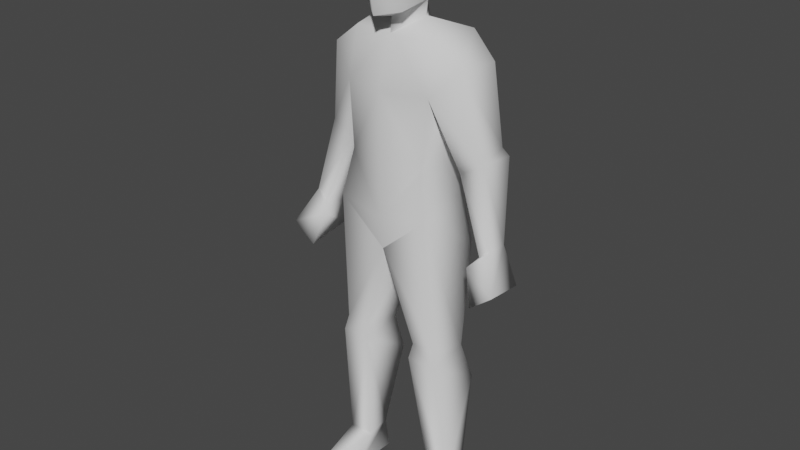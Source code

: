 # Source: human_low_uv.blend  (saved by Blender 3.4.6; exported with 4.5.12 LTS)
import bpy
from mathutils import Matrix  # noqa: F401  (used for matrix-valued properties, if any)

bpy.ops.wm.read_factory_settings(use_empty=True)
scene = bpy.context.scene
scene.name = 'Scene'

# ---- collections
col_collection = bpy.data.collections.new('Collection'); scene.collection.children.link(col_collection)

# ---- materials (node trees are filled in below, after node groups)
mat_material_001 = bpy.data.materials.new('Material.001')
mat_material_001.alpha_threshold = 0.0
mat_material_001.use_transparent_shadow = False
mat_material_001.preview_render_type = 'SHADERBALL'
mat_material_001.roughness = 0.5
mat_material_001.specular_intensity = 0.0
mat_material_001.line_color = (0.0, 0.0, 0.0, 1.0)

# ---- material node trees

# ---- world
world_world = bpy.data.worlds.new('World'); scene.world = world_world
world_world.use_nodes = True; world_world.node_tree.nodes.clear()
_N = world_world.node_tree.nodes; _L = world_world.node_tree.links
n0 = _N.new('ShaderNodeOutputWorld'); n0.name = 'World Output'; n0.location = (300, 300)
n1 = _N.new('ShaderNodeBackground'); n1.name = 'Background'; n1.location = (10, 300)
n1.inputs[0].default_value = (0.05088, 0.05088, 0.05088, 1.0)
_L.new(n1.outputs[0], n0.inputs[0])
n0.is_active_output = True
world_world.color = (0.05088, 0.05088, 0.05088)
world_world.use_sun_shadow = False
world_world.sun_shadow_jitter_overblur = 0.0

# ---- meshes
me_cube_001 = bpy.data.meshes.new('Cube.001')
me_cube_001.from_pydata([(0.204, 0.01271, 0.586), (0.1823, -0.1024, 0.6015), (0.09565, -0.1024, 0.6015), (0.07395, 0.01271, 0.586), (0.1459, 0.0418, 0.1019), (0.1302, -0.06054, 0.1019), (0.2169, -0.06055, 0.1019), (0.2013, 0.0418, 0.1019), (0.2186, 0.05678, 0.001012), (0.1286, 0.03839, 0.001012), (0.1326, -0.1145, 0.001012), (0.2308, -0.08831, 0.001012), (0.1379, -0.2492, 0.04215), (0.2167, -0.2358, 0.03405), (0.2314, -0.2248, -0.001025), (0.1158, -0.2421, -0.001025), (0.08696, -0.1151, 0.5496), (0.191, -0.1151, 0.5496), (0.07599, 0.05879, 0.4461), (0.2178, 0.05879, 0.4461), (0.1632, -0.1378, 1.074), (0.1631, 0.07123, 1.062), (0.1928, 0.06929, 0.9393), (0.1341, -0.1131, 1.232), (0.156, 0.03959, 1.232), (0.1507, -0.1102, 1.457), (0.167, 0.1049, 1.505), (0.1293, -0.0908, 1.622), (0.1723, 0.07553, 1.627), (0.2929, 0.06865, 1.288), (0.2943, -0.02587, 1.262), (0.2245, 0.06417, 1.238), (0.2168, -0.03358, 1.213), (0.0632, -0.01068, 1.664), (0.3126, 0.07893, 1.262), (0.2437, 0.07893, 1.182), (0.3487, -0.05656, 1.006), (0.3121, -0.05656, 0.9752), (0.3515, 0.01312, 1.004), (0.2372, -0.06798, 1.543), (0.2569, 0.06407, 1.547), (0.4032, -0.1185, 0.8924), (0.2872, -0.08714, 0.9454), (0.3094, 0.02686, 0.9434), (0.3859, 0.04137, 0.863), (0.3238, -0.1185, 0.8306), (0.3207, 0.03957, 0.8566), (0.06937, -0.01068, 1.713), (0.06036, -0.1172, 1.695), (0.08797, -0.1199, 1.801), (0.07911, -0.1143, 1.917), (0.08797, 0.05541, 1.796), (0.07911, 0.05677, 1.921), (-1.787e-06, 0.01515, 1.965), (-1.814e-06, -0.1037, 1.955), (-0.07911, 0.05677, 1.921), (-1.873e-06, 0.09801, 1.921), (-1.873e-06, 0.1163, 1.771), (-0.08797, 0.05541, 1.796), (-0.07911, -0.1143, 1.917), (-0.08797, -0.1199, 1.801), (-1.962e-06, -0.1722, 1.898), (-1.932e-06, -0.1869, 1.781), (-1.932e-06, -0.1699, 1.685), (-0.06036, -0.1172, 1.695), (-1.873e-06, 0.06919, 1.695), (-1.932e-06, -0.0905, 1.668), (-0.06937, -0.01068, 1.713), (-0.3207, 0.03957, 0.8566), (-0.3238, -0.1185, 0.8306), (-0.3859, 0.04137, 0.863), (-0.3094, 0.02686, 0.9434), (-0.2872, -0.08714, 0.9454), (-0.4032, -0.1185, 0.8924), (-0.2569, 0.06407, 1.547), (-0.2372, -0.06798, 1.543), (-2.052e-06, -0.09586, 1.618), (-1.992e-06, 0.09081, 1.621), (-0.3515, 0.01312, 1.004), (-0.3121, -0.05656, 0.9752), (-0.3487, -0.05656, 1.006), (-0.2437, 0.07893, 1.182), (-0.3126, 0.07893, 1.262), (-0.0632, -0.01068, 1.664), (-0.2168, -0.03358, 1.213), (-0.2245, 0.06417, 1.238), (-0.2943, -0.02587, 1.262), (-0.2929, 0.06865, 1.288), (-0.1723, 0.07553, 1.627), (-0.1293, -0.0908, 1.622), (-2.051e-06, -0.1503, 1.456), (-1.992e-06, 0.1427, 1.52), (-0.167, 0.1049, 1.505), (-0.1507, -0.1102, 1.457), (-2.23e-06, -0.1477, 1.229), (-2.171e-06, 0.08242, 1.229), (-0.156, 0.03959, 1.232), (-0.1341, -0.1131, 1.232), (-0.1928, 0.06929, 0.9393), (-2.052e-06, 0.09277, 0.9319), (-2.141e-06, -0.1363, 0.9335), (-2.052e-06, 0.1298, 1.036), (-2.141e-06, -0.1463, 1.042), (-0.1631, 0.07123, 1.062), (-0.1632, -0.1378, 1.074), (-0.2178, 0.05879, 0.4461), (-0.07599, 0.05879, 0.4461), (-0.191, -0.1151, 0.5496), (-0.08696, -0.1151, 0.5496), (-0.1158, -0.2421, -0.001025), (-0.2314, -0.2248, -0.001025), (-0.2167, -0.2358, 0.03405), (-0.1379, -0.2492, 0.04215), (-0.2308, -0.08831, 0.001012), (-0.1326, -0.1145, 0.001012), (-0.1286, 0.03839, 0.001012), (-0.2186, 0.05678, 0.001012), (-0.2013, 0.0418, 0.1019), (-0.2169, -0.06055, 0.1019), (-0.1302, -0.06054, 0.1019), (-0.1459, 0.0418, 0.1019), (-0.07395, 0.01271, 0.586), (-0.09565, -0.1024, 0.6015), (-0.1823, -0.1024, 0.6015), (-0.204, 0.01271, 0.586)], [], [(4, 7, 8, 9), (5, 12, 13, 6), (12, 15, 14, 13), (6, 13, 14, 11), (5, 10, 15, 12), (4, 9, 10, 5), (6, 11, 8, 7), (10, 11, 14, 15), (8, 11, 10, 9), (2, 16, 17, 1), (16, 5, 6, 17), (7, 4, 18, 19), (0, 19, 18, 3), (6, 7, 19, 17), (4, 5, 16, 18), (0, 1, 17), (0, 17, 19), (2, 3, 16), (3, 18, 16), (100, 20, 102), (22, 21, 20), (101, 21, 22, 99), (20, 21, 24, 23), (21, 101, 95, 24), (102, 20, 23, 94), (25, 26, 31, 32), (29, 34, 35, 31), (29, 30, 34), (31, 35, 32), (32, 37, 36, 30), (34, 38, 43, 35), (30, 36, 38, 34), (35, 43, 37, 32), (33, 27, 28), (27, 33, 76), (28, 77, 33), (26, 91, 77, 28), (25, 27, 76, 90), (39, 27, 25), (39, 30, 29, 40), (28, 40, 26), (25, 32, 30, 39), (26, 40, 29, 31), (36, 37, 42, 41), (38, 36, 41, 44), (37, 43, 42), (44, 41, 45, 46), (41, 42, 45), (42, 43, 46, 45), (38, 44, 46, 43), (0, 22, 20, 1), (0, 3, 99, 22), (1, 20, 100, 2), (2, 100, 99, 3), (76, 33, 47, 66), (33, 77, 65, 47), (23, 24, 26, 25), (23, 25, 90, 94), (26, 24, 95, 91), (66, 47, 48, 63), (48, 49, 62, 63), (47, 51, 49, 48), (47, 65, 57, 51), (49, 51, 52, 50), (61, 50, 54), (56, 53, 52), (50, 52, 53, 54), (57, 56, 52, 51), (62, 49, 50, 61), (62, 61, 59, 60), (57, 58, 55, 56), (59, 54, 53, 55), (56, 55, 53), (61, 54, 59), (60, 59, 55, 58), (67, 58, 57, 65), (67, 64, 60, 58), (64, 63, 62, 60), (66, 63, 64, 67), (92, 91, 95, 96), (97, 94, 90, 93), (97, 93, 92, 96), (83, 67, 65, 77), (76, 66, 67, 83), (122, 121, 99, 100), (123, 122, 100, 104), (124, 98, 99, 121), (124, 123, 104, 98), (78, 71, 68, 70), (72, 69, 68, 71), (73, 69, 72), (70, 68, 69, 73), (79, 72, 71), (78, 70, 73, 80), (80, 73, 72, 79), (92, 85, 87, 74), (93, 75, 86, 84), (88, 92, 74), (75, 74, 87, 86), (75, 93, 89), (93, 90, 76, 89), (92, 88, 77, 91), (88, 83, 77), (89, 76, 83), (83, 88, 89), (81, 84, 79, 71), (86, 82, 78, 80), (82, 81, 71, 78), (84, 86, 80, 79), (85, 84, 81), (87, 82, 86), (87, 85, 81, 82), (93, 84, 85, 92), (102, 94, 97, 104), (103, 96, 95, 101), (104, 97, 96, 103), (101, 99, 98, 103), (98, 104, 103), (100, 102, 104), (121, 108, 106), (122, 108, 121), (124, 105, 107), (124, 107, 123), (120, 106, 108, 119), (118, 107, 105, 117), (124, 121, 106, 105), (117, 105, 106, 120), (108, 107, 118, 119), (122, 123, 107, 108), (116, 115, 114, 113), (114, 109, 110, 113), (118, 117, 116, 113), (120, 119, 114, 115), (119, 112, 109, 114), (118, 113, 110, 111), (112, 111, 110, 109), (119, 118, 111, 112), (120, 115, 116, 117), (27, 39, 28), (28, 39, 40), (74, 75, 88), (75, 89, 88)])
me_cube_001.polygons.foreach_set('use_smooth', [True] * 142)
_k = set([(0, 3), (8, 9), (8, 11), (9, 10), (10, 15), (11, 14), (14, 15), (20, 100), (22, 99), (25, 26), (30, 32), (33, 76), (37, 43), (47, 48), (48, 63), (63, 64), (64, 67), (71, 79), (76, 83), (84, 86), (92, 93), (98, 99), (99, 100), (100, 104), (109, 110), (109, 114), (110, 113), (113, 116), (114, 115), (115, 116), (121, 124)])
me_cube_001.attributes.new('sharp_edge', 'BOOLEAN', 'EDGE').data.foreach_set('value', [ (min(e.vertices), max(e.vertices)) in _k for e in me_cube_001.edges])
_uv = me_cube_001.uv_layers.new(name='UVTex')
_uv.uv.foreach_set('vector', [0.6862, 0.3748, 0.709, 0.3748, 0.7161, 0.4166, 0.6791, 0.4161, 0.6224, 0.4152, 0.6259, 0.3341, 0.6579, 0.3379, 0.658, 0.4152, 0.8451, 0.3387, 0.8625, 0.3295, 0.8625, 0.377, 0.8484, 0.3711, 0.7734, 0.2674, 0.7023, 0.2372, 0.7074, 0.2227, 0.7634, 0.2253, 0.5731, 0.2908, 0.6074, 0.2807, 0.636, 0.3081, 0.628, 0.3197, 0.5506, 0.2685, 0.5737, 0.2467, 0.6074, 0.2807, 0.5731, 0.2908, 0.7734, 0.2674, 0.7634, 0.2253, 0.8229, 0.2276, 0.8153, 0.2691, 0.582, 0.4043, 0.6224, 0.3938, 0.6224, 0.4499, 0.5748, 0.4568, 0.6176, 0.3341, 0.6224, 0.3938, 0.582, 0.4043, 0.5806, 0.3415, 0.1411, 0.247, 0.1377, 0.2253, 0.1805, 0.2258, 0.1767, 0.2474, 0.1377, 0.2253, 0.1575, 0.04352, 0.1931, 0.0439, 0.1805, 0.2258, 0.1856, 0.4002, 0.1628, 0.4002, 0.1341, 0.2594, 0.1924, 0.2594, 0.1867, 0.2008, 0.1924, 0.2594, 0.1341, 0.2594, 0.1332, 0.2008, 0.2558, 0.04865, 0.2977, 0.05038, 0.3005, 0.1914, 0.2274, 0.2321, 0.201, 0.247, 0.2235, 0.2694, 0.1359, 0.3791, 0.1205, 0.3176, 0.2796, 0.2485, 0.2319, 0.2538, 0.2274, 0.2321, 0.2796, 0.2485, 0.2274, 0.2321, 0.3005, 0.1914, 0.1215, 0.3879, 0.09954, 0.3586, 0.1359, 0.3791, 0.09954, 0.3586, 0.1205, 0.3176, 0.1359, 0.3791, 0.1003, 0.3817, 0.1668, 0.4401, 0.09985, 0.4261, 0.2982, 0.3944, 0.2972, 0.4455, 0.2111, 0.4477, 0.1028, 0.01925, 0.1699, 0.006963, 0.1821, 0.05726, 0.1028, 0.06086, 0.3918, 0.7786, 0.4778, 0.7764, 0.4626, 0.846, 0.3997, 0.8445, 0.1905, 0.9817, 0.1235, 0.994, 0.1235, 0.9136, 0.1876, 0.911, 0.3706, 0.5281, 0.4373, 0.5435, 0.4232, 0.6087, 0.3682, 0.6044, 0.283, 0.7527, 0.3686, 0.7244, 0.3609, 0.8343, 0.3221, 0.8485, 0.5875, 0.6675, 0.5956, 0.6786, 0.5673, 0.7113, 0.5594, 0.6879, 0.5364, 0.7971, 0.5744, 0.8107, 0.5312, 0.808, 0.8383, 0.7335, 0.8461, 0.7557, 0.7995, 0.7477, 0.6443, 0.6713, 0.7051, 0.5848, 0.7169, 0.6005, 0.6707, 0.6983, 0.5956, 0.6786, 0.6116, 0.7827, 0.5943, 0.8079, 0.5673, 0.7113, 0.5744, 0.8107, 0.5789, 0.9176, 0.5503, 0.9163, 0.5312, 0.808, 0.8461, 0.7557, 0.8324, 0.8545, 0.7971, 0.8447, 0.7995, 0.7477, 0.06541, 0.6606, 0.1022, 0.6878, 0.03783, 0.7036, 0.1022, 0.6878, 0.06541, 0.6606, 0.1052, 0.6347, 0.03783, 0.7036, 0.0336, 0.6325, 0.06541, 0.6606, 0.1921, 0.8008, 0.1235, 0.7955, 0.1235, 0.7528, 0.1943, 0.75, 0.4271, 0.7009, 0.4161, 0.7688, 0.363, 0.7654, 0.3652, 0.6974, 0.4614, 0.7386, 0.4161, 0.7688, 0.4271, 0.7009, 0.408, 0.8514, 0.3819, 0.9665, 0.344, 0.9529, 0.3538, 0.8461, 0.1943, 0.75, 0.2291, 0.7824, 0.1921, 0.8008, 0.4271, 0.7009, 0.4573, 0.6042, 0.4886, 0.6254, 0.4614, 0.7386, 0.1921, 0.8008, 0.2291, 0.7824, 0.2439, 0.8889, 0.2158, 0.9093, 0.7169, 0.6005, 0.7051, 0.5848, 0.6982, 0.5696, 0.7499, 0.5587, 0.5503, 0.9163, 0.5789, 0.9176, 0.6004, 0.9672, 0.5342, 0.9741, 0.7971, 0.8447, 0.8324, 0.8545, 0.7863, 0.8584, 0.7318, 0.7552, 0.726, 0.6894, 0.7586, 0.69, 0.7586, 0.755, 0.7499, 0.5587, 0.6982, 0.5696, 0.7239, 0.5264, 0.7863, 0.8584, 0.8324, 0.8545, 0.8407, 0.8893, 0.777, 0.9061, 0.6116, 0.7827, 0.6258, 0.8413, 0.599, 0.8439, 0.5943, 0.8079, 0.2796, 0.2485, 0.2982, 0.3944, 0.2111, 0.4477, 0.2319, 0.2538, 0.1867, 0.2008, 0.1332, 0.2008, 0.1028, 0.06086, 0.1821, 0.05726, 0.1767, 0.2474, 0.1668, 0.4401, 0.1003, 0.3817, 0.1411, 0.247, 0.1215, 0.3879, 0.05486, 0.4666, 0.004725, 0.4155, 0.09954, 0.3586, 0.6574, 0.9511, 0.6215, 0.9344, 0.621, 0.9146, 0.6548, 0.9308, 0.6215, 0.9344, 0.5807, 0.9513, 0.5889, 0.921, 0.621, 0.9146, 0.3997, 0.8445, 0.4626, 0.846, 0.486, 0.9584, 0.3981, 0.9362, 0.4232, 0.6087, 0.4271, 0.7009, 0.3652, 0.6974, 0.3682, 0.6044, 0.1921, 0.8008, 0.1876, 0.911, 0.1235, 0.9136, 0.1235, 0.7955, 0.8014, 0.803, 0.7729, 0.8358, 0.7766, 0.792, 0.8014, 0.7703, 0.7615, 0.6782, 0.7729, 0.7214, 0.7367, 0.7114, 0.7367, 0.6726, 0.621, 0.9146, 0.593, 0.8815, 0.665, 0.878, 0.665, 0.9207, 0.621, 0.9146, 0.5889, 0.921, 0.569, 0.8898, 0.593, 0.8815, 0.665, 0.878, 0.593, 0.8815, 0.5915, 0.8297, 0.6618, 0.83, 0.8774, 0.7792, 0.8445, 0.7548, 0.876, 0.7443, 0.877, 0.6726, 0.8759, 0.6975, 0.8445, 0.689, 0.8445, 0.7548, 0.8445, 0.689, 0.8759, 0.6975, 0.876, 0.7443, 0.7005, 0.8056, 0.7625, 0.8056, 0.7635, 0.8381, 0.712, 0.8417, 0.7367, 0.7114, 0.7729, 0.7214, 0.7692, 0.7694, 0.7367, 0.7599, 0.7367, 0.7114, 0.7367, 0.7599, 0.7042, 0.7694, 0.7005, 0.7214, 0.7005, 0.8056, 0.712, 0.7694, 0.7635, 0.7731, 0.7625, 0.8056, 0.9094, 0.7535, 0.876, 0.7443, 0.8759, 0.6975, 0.9094, 0.6876, 0.877, 0.6726, 0.9094, 0.6876, 0.8759, 0.6975, 0.8774, 0.7792, 0.876, 0.7443, 0.9094, 0.7535, 0.6058, 0.721, 0.6088, 0.673, 0.679, 0.6726, 0.6777, 0.7243, 0.6495, 0.7577, 0.6777, 0.7243, 0.7005, 0.7333, 0.6806, 0.7646, 0.6495, 0.7577, 0.6055, 0.764, 0.6058, 0.721, 0.6777, 0.7243, 0.7119, 0.6782, 0.7367, 0.6726, 0.7367, 0.7114, 0.7005, 0.7214, 0.8014, 0.803, 0.8014, 0.7703, 0.8262, 0.792, 0.8299, 0.8358, 0.05484, 0.8008, 0.1235, 0.7955, 0.1235, 0.9136, 0.05935, 0.911, 0.313, 0.6051, 0.3682, 0.6044, 0.3652, 0.6974, 0.3032, 0.6969, 0.1379, 0.6377, 0.1366, 0.5458, 0.2247, 0.5234, 0.201, 0.636, 0.649, 0.7775, 0.6495, 0.7577, 0.6806, 0.7646, 0.689, 0.7949, 0.6123, 0.7949, 0.6149, 0.7746, 0.6495, 0.7577, 0.649, 0.7775, 0.4093, 0.1379, 0.3832, 0.1123, 0.4525, 0.0271, 0.4964, 0.08382, 0.02683, 0.2458, 0.06245, 0.2462, 0.1003, 0.3817, 0.03262, 0.4386, 0.01897, 0.2008, 0.02357, 0.05726, 0.1028, 0.06086, 0.07243, 0.2008, 0.2183, 0.2466, 0.2658, 0.2547, 0.2748, 0.4495, 0.1909, 0.3912, 0.5532, 0.6877, 0.5705, 0.7129, 0.5659, 0.7488, 0.5391, 0.7463, 0.6659, 0.6708, 0.6567, 0.6236, 0.7205, 0.6399, 0.7124, 0.6746, 0.8349, 0.673, 0.8725, 0.6559, 0.876, 0.706, 0.7318, 0.6236, 0.7586, 0.6238, 0.7586, 0.6889, 0.726, 0.6894, 0.6771, 0.6847, 0.6659, 0.6708, 0.7124, 0.6746, 0.5758, 0.8267, 0.5597, 0.7692, 0.6256, 0.7767, 0.6044, 0.8257, 0.8455, 0.7252, 0.8349, 0.673, 0.876, 0.706, 0.863, 0.7164, 0.05484, 0.8008, 0.03119, 0.9093, 0.003076, 0.8889, 0.0179, 0.7824, 0.3032, 0.6969, 0.2665, 0.7323, 0.2467, 0.6176, 0.2792, 0.5985, 0.05264, 0.75, 0.05484, 0.8008, 0.0179, 0.7824, 0.3317, 0.9298, 0.2772, 0.9349, 0.2678, 0.8283, 0.3058, 0.815, 0.2665, 0.7323, 0.3032, 0.6969, 0.3098, 0.7653, 0.3032, 0.6969, 0.3652, 0.6974, 0.363, 0.7654, 0.3098, 0.7653, 0.05484, 0.8008, 0.05264, 0.75, 0.1235, 0.7528, 0.1235, 0.7955, 0.1176, 0.8116, 0.1458, 0.8574, 0.1142, 0.8822, 0.257, 0.6088, 0.2606, 0.6618, 0.2205, 0.6369, 0.2205, 0.6369, 0.1924, 0.5912, 0.257, 0.6088, 0.726, 0.7725, 0.6791, 0.7806, 0.6771, 0.6847, 0.7124, 0.6746, 0.5998, 0.9322, 0.5564, 0.9346, 0.5758, 0.8267, 0.6044, 0.8257, 0.5692, 0.5836, 0.5975, 0.6163, 0.5705, 0.7129, 0.5532, 0.6877, 0.8785, 0.8211, 0.8428, 0.8333, 0.8455, 0.7252, 0.863, 0.7164, 0.7181, 0.7946, 0.6791, 0.7806, 0.726, 0.7725, 0.5618, 0.9455, 0.5564, 0.9346, 0.5998, 0.9322, 0.5773, 0.5725, 0.6054, 0.5929, 0.5975, 0.6163, 0.5692, 0.5836, 0.1654, 0.7519, 0.2047, 0.6566, 0.2438, 0.6705, 0.2516, 0.7797, 0.3706, 0.5281, 0.3682, 0.6044, 0.313, 0.6051, 0.3031, 0.5392, 0.05645, 0.9817, 0.05935, 0.911, 0.1235, 0.9136, 0.1235, 0.994, 0.1303, 0.7035, 0.1379, 0.6377, 0.201, 0.636, 0.2162, 0.7057, 0.1028, 0.01925, 0.1028, 0.06086, 0.02357, 0.05726, 0.0358, 0.006963, 0.1909, 0.3912, 0.2748, 0.4495, 0.1892, 0.442, 0.1003, 0.3817, 0.09985, 0.4261, 0.03262, 0.4386, 0.3832, 0.1123, 0.3986, 0.1509, 0.3397, 0.1273, 0.4093, 0.1379, 0.3986, 0.1509, 0.3832, 0.1123, 0.2183, 0.2466, 0.2009, 0.1884, 0.2715, 0.2334, 0.2183, 0.2466, 0.2715, 0.2334, 0.2658, 0.2547, 0.2588, 0.1965, 0.3397, 0.1273, 0.3986, 0.1509, 0.2779, 0.2221, 0.2542, 0.04853, 0.2715, 0.2334, 0.2009, 0.1884, 0.2126, 0.04757, 0.01897, 0.2008, 0.07243, 0.2008, 0.07159, 0.2594, 0.01329, 0.2594, 0.0201, 0.4002, 0.01329, 0.2594, 0.07159, 0.2594, 0.04287, 0.4002, 0.06625, 0.2245, 0.02348, 0.2241, 0.01477, 0.042, 0.05041, 0.04238, 0.06245, 0.2462, 0.02683, 0.2458, 0.02348, 0.2241, 0.06625, 0.2245, 0.7136, 0.4424, 0.6766, 0.435, 0.678, 0.3721, 0.7184, 0.3827, 0.678, 0.3721, 0.6709, 0.3197, 0.7184, 0.3266, 0.7184, 0.3827, 0.7718, 0.2673, 0.7301, 0.2663, 0.7249, 0.2245, 0.7842, 0.226, 0.6084, 0.218, 0.6275, 0.2435, 0.6127, 0.2761, 0.5837, 0.2381, 0.6275, 0.2435, 0.6486, 0.3018, 0.6361, 0.3083, 0.6127, 0.2761, 0.7718, 0.2673, 0.7842, 0.226, 0.8402, 0.2267, 0.8446, 0.2415, 0.8386, 0.4483, 0.8419, 0.4159, 0.856, 0.41, 0.856, 0.4576, 0.754, 0.4008, 0.7184, 0.3996, 0.7212, 0.3224, 0.754, 0.3197, 0.5663, 0.3748, 0.5734, 0.4161, 0.5364, 0.4166, 0.5435, 0.3748, 0.1022, 0.6878, 0.1052, 0.7303, 0.03783, 0.7036, 0.3523, 0.8112, 0.408, 0.8514, 0.3538, 0.8461, 0.2082, 0.5546, 0.2594, 0.5626, 0.1924, 0.5912, 0.2594, 0.5626, 0.257, 0.6088, 0.1924, 0.5912])
me_cube_001.materials.append(mat_material_001)
me_cube_001.use_remesh_preserve_volume = False
me_cube_001.use_remesh_preserve_attributes = False
me_cube_001.use_mirror_vertex_groups = False
me_cube_001.update()
arm_armature = bpy.data.armatures.new('Armature')  # bones are not reproduced

# ---- objects
ob_humanlow = bpy.data.objects.new('HumanLow', me_cube_001)
ob_armlow = bpy.data.objects.new('ArmLow', arm_armature)

# ---- transforms, parenting, visibility, modifiers, constraints
ob_humanlow.location = (0.0, 0.0, 0.0)
ob_humanlow.lock_rotations_4d = False
ob_humanlow.empty_display_type = 'ARROWS'
ob_humanlow.lineart.crease_threshold = 0.0
_vg = ob_humanlow.vertex_groups.new(name='Hand.Left')
_vg.add([36, 37, 38, 41, 42, 43, 44, 45, 46], 1.0, 'REPLACE')
_vg = ob_humanlow.vertex_groups.new(name='Hand.Right')
_vg.add([68, 69, 70, 71, 72, 73, 78, 79, 80], 1.0, 'REPLACE')
_vg = ob_humanlow.vertex_groups.new(name='Forearm.Right')
_vg.add([71, 78, 79, 80, 81, 82, 84, 86], 1.0, 'REPLACE')
_vg = ob_humanlow.vertex_groups.new(name='Forearm.Left')
_vg.add([30, 32, 34, 35, 36, 37, 38, 43], 1.0, 'REPLACE')
_vg = ob_humanlow.vertex_groups.new(name='Head')
_vg.add([47, 48, 49, 50, 51, 52, 53, 54, 55, 56, 57, 58, 59, 60, 61, 62, 63, 64, 65, 66, 67], 1.0, 'REPLACE')
_vg = ob_humanlow.vertex_groups.new(name='Upperarm.Right')
_vg.add([74, 75, 84, 85, 86, 87, 92, 93], 1.0, 'REPLACE')
_vg = ob_humanlow.vertex_groups.new(name='Upperarm.Left')
_vg.add([25, 26, 29, 30, 31, 32, 39, 40], 1.0, 'REPLACE')
_vg = ob_humanlow.vertex_groups.new(name='Back')
_vg.add([23, 24, 25, 26, 27, 28, 33, 76, 77, 83, 88, 89, 90, 91, 92, 93, 94, 95, 96, 97], 1.0, 'REPLACE')
_vg = ob_humanlow.vertex_groups.new(name='Hip')
_vg.add([20, 21, 23, 24, 94, 95, 96, 97, 99, 100, 101, 102, 103, 104], 1.0, 'REPLACE')
_vg = ob_humanlow.vertex_groups.new(name='Thigh.Right')
_vg.add([98, 99, 100, 107, 108, 121, 122, 123, 124], 1.0, 'REPLACE')
_vg = ob_humanlow.vertex_groups.new(name='Thigh.Left')
_vg.add([0, 1, 2, 3, 16, 17, 22, 99, 100], 1.0, 'REPLACE')
_vg = ob_humanlow.vertex_groups.new(name='Shin.Left')
_vg.add([0, 3, 4, 5, 6, 7, 16, 17, 18, 19], 1.0, 'REPLACE')
_vg = ob_humanlow.vertex_groups.new(name='Shin.Right')
_vg.add([105, 106, 107, 108, 117, 118, 119, 120, 121, 124], 1.0, 'REPLACE')
_vg = ob_humanlow.vertex_groups.new(name='Foot.Right')
_vg.add([109, 110, 111, 112, 113, 114, 115, 116, 117, 118, 119, 120], 1.0, 'REPLACE')
_vg = ob_humanlow.vertex_groups.new(name='Shoulder.Left')
_vg.add([27, 28], 1.0, 'REPLACE')
_vg = ob_humanlow.vertex_groups.new(name='Shoulder.Right')
_vg.add([88, 89], 1.0, 'REPLACE')
_vg = ob_humanlow.vertex_groups.new(name='Foot.Left')
_vg.add([4, 5, 6, 7, 8, 9, 10, 11, 12, 13, 14, 15], 1.0, 'REPLACE')
_vg = ob_humanlow.vertex_groups.new(name='Hip.Right')
_vg.add([98, 103, 104], 1.0, 'REPLACE')
_vg = ob_humanlow.vertex_groups.new(name='Hip.Left')
_vg.add([20, 21, 22], 1.0, 'REPLACE')
_m = ob_humanlow.modifiers.new('EdgeSplit', 'EDGE_SPLIT')
_m.use_edge_angle = False
_m = ob_humanlow.modifiers.new('Armature', 'ARMATURE')
_m.object = ob_armlow
ob_armlow.location = (0.0, -0.09038, 1.008)
ob_armlow.lock_rotations_4d = False
ob_armlow.empty_display_type = 'ARROWS'
ob_armlow.lineart.crease_threshold = 0.0

# ---- collection membership
col_collection.objects.link(ob_humanlow)
col_collection.objects.link(ob_armlow)

# ---- scene / render settings (as saved in the file)
scene.frame_start = 1; scene.frame_end = 250; scene.frame_set(1)
scene.render.engine = 'BLENDER_EEVEE_NEXT'
scene.cycles.sampling_pattern = 'TABULATED_SOBOL'
scene.cycles.use_light_tree = False
scene.view_settings.view_transform = 'Filmic'
bpy.context.view_layer.update()

# ---- added for rendering (the .blend has no active camera and no usable light): camera, sun
cam_auto = bpy.data.cameras.new('AutoCamera')
cam_auto.lens = 50.0
cam_auto.sensor_width = 36.0
cam_auto.clip_end = 1000.0
ob_auto_camera = bpy.data.objects.new('AutoCamera', cam_auto)
scene.collection.objects.link(ob_auto_camera)
ob_auto_camera.location = (1.99931, -2.45241, 2.58147)
ob_auto_camera.rotation_euler = (1.09748, -7.21219e-08, 0.694738)
scene.camera = ob_auto_camera
light_auto_sun = bpy.data.lights.new('AutoSun', 'SUN')
light_auto_sun.energy = 3.0
light_auto_sun.angle = 0.0523599
ob_auto_sun = bpy.data.objects.new('AutoSun', light_auto_sun)
scene.collection.objects.link(ob_auto_sun)
ob_auto_sun.rotation_euler = (0.872665, 0.174533, 0.523599)
bpy.context.view_layer.update()
